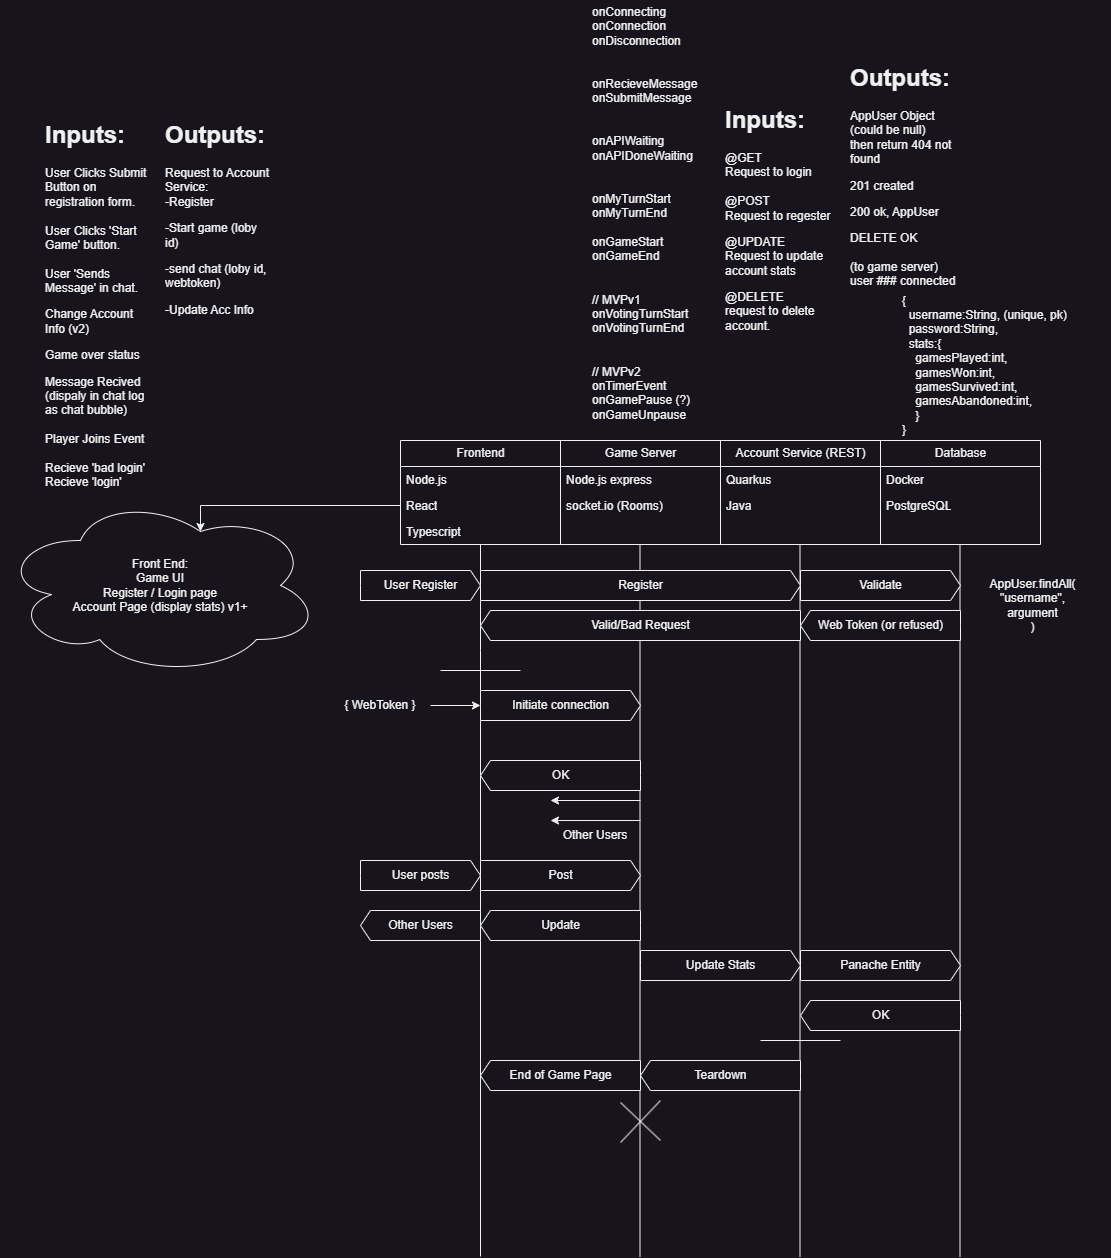

The diagram above was exported from draw.io. Its source (the exported page's mxGraphModel, read from the mxfile embedded in the PNG):
<mxGraphModel dx="2045" dy="1763" grid="1" gridSize="10" guides="1" tooltips="1" connect="1" arrows="1" fold="1" page="1" pageScale="1" pageWidth="850" pageHeight="1100" math="0" shadow="0">
  <root>
    <mxCell id="0" />
    <mxCell id="1" parent="0" />
    <mxCell id="oMjXaaroFAndBBGTJFBo-2" value="Frontend" style="swimlane;fontStyle=0;childLayout=stackLayout;horizontal=1;startSize=26;fillColor=none;horizontalStack=0;resizeParent=1;resizeParentMax=0;resizeLast=0;collapsible=1;marginBottom=0;html=1;" parent="1" vertex="1">
      <mxGeometry x="120" y="60" width="160" height="104" as="geometry" />
    </mxCell>
    <mxCell id="oMjXaaroFAndBBGTJFBo-3" value="Node.js" style="text;strokeColor=none;fillColor=none;align=left;verticalAlign=top;spacingLeft=4;spacingRight=4;overflow=hidden;rotatable=0;points=[[0,0.5],[1,0.5]];portConstraint=eastwest;whiteSpace=wrap;html=1;" parent="oMjXaaroFAndBBGTJFBo-2" vertex="1">
      <mxGeometry y="26" width="160" height="26" as="geometry" />
    </mxCell>
    <mxCell id="oMjXaaroFAndBBGTJFBo-4" value="React" style="text;strokeColor=none;fillColor=none;align=left;verticalAlign=top;spacingLeft=4;spacingRight=4;overflow=hidden;rotatable=0;points=[[0,0.5],[1,0.5]];portConstraint=eastwest;whiteSpace=wrap;html=1;" parent="oMjXaaroFAndBBGTJFBo-2" vertex="1">
      <mxGeometry y="52" width="160" height="26" as="geometry" />
    </mxCell>
    <mxCell id="oMjXaaroFAndBBGTJFBo-5" value="Typescript" style="text;strokeColor=none;fillColor=none;align=left;verticalAlign=top;spacingLeft=4;spacingRight=4;overflow=hidden;rotatable=0;points=[[0,0.5],[1,0.5]];portConstraint=eastwest;whiteSpace=wrap;html=1;" parent="oMjXaaroFAndBBGTJFBo-2" vertex="1">
      <mxGeometry y="78" width="160" height="26" as="geometry" />
    </mxCell>
    <mxCell id="oMjXaaroFAndBBGTJFBo-10" value="Game Server" style="swimlane;fontStyle=0;childLayout=stackLayout;horizontal=1;startSize=26;fillColor=none;horizontalStack=0;resizeParent=1;resizeParentMax=0;resizeLast=0;collapsible=1;marginBottom=0;html=1;" parent="1" vertex="1">
      <mxGeometry x="280" y="60" width="160" height="104" as="geometry">
        <mxRectangle x="280" y="60" width="110" height="30" as="alternateBounds" />
      </mxGeometry>
    </mxCell>
    <mxCell id="oMjXaaroFAndBBGTJFBo-11" value="Node.js express" style="text;strokeColor=none;fillColor=none;align=left;verticalAlign=top;spacingLeft=4;spacingRight=4;overflow=hidden;rotatable=0;points=[[0,0.5],[1,0.5]];portConstraint=eastwest;whiteSpace=wrap;html=1;" parent="oMjXaaroFAndBBGTJFBo-10" vertex="1">
      <mxGeometry y="26" width="160" height="26" as="geometry" />
    </mxCell>
    <mxCell id="oMjXaaroFAndBBGTJFBo-12" value="socket.io (Rooms)" style="text;strokeColor=none;fillColor=none;align=left;verticalAlign=top;spacingLeft=4;spacingRight=4;overflow=hidden;rotatable=0;points=[[0,0.5],[1,0.5]];portConstraint=eastwest;whiteSpace=wrap;html=1;" parent="oMjXaaroFAndBBGTJFBo-10" vertex="1">
      <mxGeometry y="52" width="160" height="26" as="geometry" />
    </mxCell>
    <mxCell id="oMjXaaroFAndBBGTJFBo-13" value="&amp;nbsp;" style="text;strokeColor=none;fillColor=none;align=left;verticalAlign=top;spacingLeft=4;spacingRight=4;overflow=hidden;rotatable=0;points=[[0,0.5],[1,0.5]];portConstraint=eastwest;whiteSpace=wrap;html=1;" parent="oMjXaaroFAndBBGTJFBo-10" vertex="1">
      <mxGeometry y="78" width="160" height="26" as="geometry" />
    </mxCell>
    <mxCell id="oMjXaaroFAndBBGTJFBo-22" value="Account Service (REST)" style="swimlane;fontStyle=0;childLayout=stackLayout;horizontal=1;startSize=26;fillColor=none;horizontalStack=0;resizeParent=1;resizeParentMax=0;resizeLast=0;collapsible=1;marginBottom=0;html=1;" parent="1" vertex="1">
      <mxGeometry x="440" y="60" width="160" height="104" as="geometry" />
    </mxCell>
    <mxCell id="oMjXaaroFAndBBGTJFBo-23" value="Quarkus" style="text;strokeColor=none;fillColor=none;align=left;verticalAlign=top;spacingLeft=4;spacingRight=4;overflow=hidden;rotatable=0;points=[[0,0.5],[1,0.5]];portConstraint=eastwest;whiteSpace=wrap;html=1;" parent="oMjXaaroFAndBBGTJFBo-22" vertex="1">
      <mxGeometry y="26" width="160" height="26" as="geometry" />
    </mxCell>
    <mxCell id="oMjXaaroFAndBBGTJFBo-24" value="Java" style="text;strokeColor=none;fillColor=none;align=left;verticalAlign=top;spacingLeft=4;spacingRight=4;overflow=hidden;rotatable=0;points=[[0,0.5],[1,0.5]];portConstraint=eastwest;whiteSpace=wrap;html=1;" parent="oMjXaaroFAndBBGTJFBo-22" vertex="1">
      <mxGeometry y="52" width="160" height="26" as="geometry" />
    </mxCell>
    <mxCell id="oMjXaaroFAndBBGTJFBo-25" value="&amp;nbsp;" style="text;strokeColor=none;fillColor=none;align=left;verticalAlign=top;spacingLeft=4;spacingRight=4;overflow=hidden;rotatable=0;points=[[0,0.5],[1,0.5]];portConstraint=eastwest;whiteSpace=wrap;html=1;" parent="oMjXaaroFAndBBGTJFBo-22" vertex="1">
      <mxGeometry y="78" width="160" height="26" as="geometry" />
    </mxCell>
    <mxCell id="oMjXaaroFAndBBGTJFBo-26" value="Database" style="swimlane;fontStyle=0;childLayout=stackLayout;horizontal=1;startSize=26;fillColor=none;horizontalStack=0;resizeParent=1;resizeParentMax=0;resizeLast=0;collapsible=1;marginBottom=0;html=1;" parent="1" vertex="1">
      <mxGeometry x="600" y="60" width="160" height="104" as="geometry" />
    </mxCell>
    <mxCell id="oMjXaaroFAndBBGTJFBo-27" value="Docker" style="text;strokeColor=none;fillColor=none;align=left;verticalAlign=top;spacingLeft=4;spacingRight=4;overflow=hidden;rotatable=0;points=[[0,0.5],[1,0.5]];portConstraint=eastwest;whiteSpace=wrap;html=1;" parent="oMjXaaroFAndBBGTJFBo-26" vertex="1">
      <mxGeometry y="26" width="160" height="26" as="geometry" />
    </mxCell>
    <mxCell id="oMjXaaroFAndBBGTJFBo-28" value="PostgreSQL" style="text;strokeColor=none;fillColor=none;align=left;verticalAlign=top;spacingLeft=4;spacingRight=4;overflow=hidden;rotatable=0;points=[[0,0.5],[1,0.5]];portConstraint=eastwest;whiteSpace=wrap;html=1;" parent="oMjXaaroFAndBBGTJFBo-26" vertex="1">
      <mxGeometry y="52" width="160" height="26" as="geometry" />
    </mxCell>
    <mxCell id="oMjXaaroFAndBBGTJFBo-29" value="&amp;nbsp;" style="text;strokeColor=none;fillColor=none;align=left;verticalAlign=top;spacingLeft=4;spacingRight=4;overflow=hidden;rotatable=0;points=[[0,0.5],[1,0.5]];portConstraint=eastwest;whiteSpace=wrap;html=1;" parent="oMjXaaroFAndBBGTJFBo-26" vertex="1">
      <mxGeometry y="78" width="160" height="26" as="geometry" />
    </mxCell>
    <mxCell id="oMjXaaroFAndBBGTJFBo-32" value="" style="endArrow=none;html=1;rounded=0;" parent="1" target="oMjXaaroFAndBBGTJFBo-5" edge="1">
      <mxGeometry width="50" height="50" relative="1" as="geometry">
        <mxPoint x="200" y="876" as="sourcePoint" />
        <mxPoint x="200" y="160" as="targetPoint" />
        <Array as="points">
          <mxPoint x="200" y="270" />
        </Array>
      </mxGeometry>
    </mxCell>
    <mxCell id="oMjXaaroFAndBBGTJFBo-34" value="" style="endArrow=none;html=1;rounded=0;" parent="1" edge="1">
      <mxGeometry width="50" height="50" relative="1" as="geometry">
        <mxPoint x="359.5" y="876" as="sourcePoint" />
        <mxPoint x="359.5" y="164" as="targetPoint" />
      </mxGeometry>
    </mxCell>
    <mxCell id="oMjXaaroFAndBBGTJFBo-35" value="" style="endArrow=none;html=1;rounded=0;" parent="1" edge="1">
      <mxGeometry width="50" height="50" relative="1" as="geometry">
        <mxPoint x="519.5" y="876" as="sourcePoint" />
        <mxPoint x="519.5" y="164" as="targetPoint" />
      </mxGeometry>
    </mxCell>
    <mxCell id="oMjXaaroFAndBBGTJFBo-36" value="" style="endArrow=none;html=1;rounded=0;" parent="1" edge="1">
      <mxGeometry width="50" height="50" relative="1" as="geometry">
        <mxPoint x="679.5" y="876" as="sourcePoint" />
        <mxPoint x="679.5" y="164" as="targetPoint" />
      </mxGeometry>
    </mxCell>
    <mxCell id="oMjXaaroFAndBBGTJFBo-39" value="User Register" style="html=1;shadow=0;dashed=0;align=center;verticalAlign=middle;shape=mxgraph.arrows2.arrow;dy=0;dx=10;notch=0;" parent="1" vertex="1">
      <mxGeometry x="80" y="190" width="120" height="30" as="geometry" />
    </mxCell>
    <mxCell id="oMjXaaroFAndBBGTJFBo-40" value="Register" style="html=1;shadow=0;dashed=0;align=center;verticalAlign=middle;shape=mxgraph.arrows2.arrow;dy=0;dx=10;notch=0;" parent="1" vertex="1">
      <mxGeometry x="200" y="190" width="320" height="30" as="geometry" />
    </mxCell>
    <mxCell id="oMjXaaroFAndBBGTJFBo-41" value="Validate" style="html=1;shadow=0;dashed=0;align=center;verticalAlign=middle;shape=mxgraph.arrows2.arrow;dy=0;dx=10;notch=0;" parent="1" vertex="1">
      <mxGeometry x="520" y="190" width="160" height="30" as="geometry" />
    </mxCell>
    <mxCell id="oMjXaaroFAndBBGTJFBo-42" value="Web Token (or refused)" style="html=1;shadow=0;dashed=0;align=center;verticalAlign=middle;shape=mxgraph.arrows2.arrow;dy=0;dx=10;notch=0;rotation=0;direction=east;flipV=0;flipH=1;" parent="1" vertex="1">
      <mxGeometry x="520" y="230" width="160" height="30" as="geometry" />
    </mxCell>
    <mxCell id="oMjXaaroFAndBBGTJFBo-45" value="Initiate connection" style="html=1;shadow=0;dashed=0;align=center;verticalAlign=middle;shape=mxgraph.arrows2.arrow;dy=0;dx=10;notch=0;" parent="1" vertex="1">
      <mxGeometry x="200" y="310" width="160" height="30" as="geometry" />
    </mxCell>
    <mxCell id="oMjXaaroFAndBBGTJFBo-46" value="Valid/Bad Request" style="html=1;shadow=0;dashed=0;align=center;verticalAlign=middle;shape=mxgraph.arrows2.arrow;dy=0;dx=10;notch=0;flipH=1;" parent="1" vertex="1">
      <mxGeometry x="200" y="230" width="320" height="30" as="geometry" />
    </mxCell>
    <mxCell id="oMjXaaroFAndBBGTJFBo-47" value="" style="endArrow=classic;html=1;rounded=0;" parent="1" edge="1">
      <mxGeometry width="50" height="50" relative="1" as="geometry">
        <mxPoint x="360" y="440" as="sourcePoint" />
        <mxPoint x="270" y="440" as="targetPoint" />
      </mxGeometry>
    </mxCell>
    <mxCell id="oMjXaaroFAndBBGTJFBo-48" value="" style="endArrow=classic;html=1;rounded=0;" parent="1" edge="1">
      <mxGeometry width="50" height="50" relative="1" as="geometry">
        <mxPoint x="360" y="420" as="sourcePoint" />
        <mxPoint x="270" y="420" as="targetPoint" />
      </mxGeometry>
    </mxCell>
    <mxCell id="oMjXaaroFAndBBGTJFBo-49" value="Other Users" style="text;html=1;strokeColor=none;fillColor=none;align=center;verticalAlign=middle;whiteSpace=wrap;rounded=0;" parent="1" vertex="1">
      <mxGeometry x="270" y="440" width="90" height="30" as="geometry" />
    </mxCell>
    <mxCell id="oMjXaaroFAndBBGTJFBo-52" value="User posts" style="html=1;shadow=0;dashed=0;align=center;verticalAlign=middle;shape=mxgraph.arrows2.arrow;dy=0;dx=10;notch=0;" parent="1" vertex="1">
      <mxGeometry x="80" y="480" width="120" height="30" as="geometry" />
    </mxCell>
    <mxCell id="oMjXaaroFAndBBGTJFBo-53" value="Post" style="html=1;shadow=0;dashed=0;align=center;verticalAlign=middle;shape=mxgraph.arrows2.arrow;dy=0;dx=10;notch=0;" parent="1" vertex="1">
      <mxGeometry x="200" y="480" width="160" height="30" as="geometry" />
    </mxCell>
    <mxCell id="oMjXaaroFAndBBGTJFBo-54" value="Update" style="html=1;shadow=0;dashed=0;align=center;verticalAlign=middle;shape=mxgraph.arrows2.arrow;dy=0;dx=10;notch=0;flipH=1;" parent="1" vertex="1">
      <mxGeometry x="200" y="530" width="160" height="30" as="geometry" />
    </mxCell>
    <mxCell id="oMjXaaroFAndBBGTJFBo-57" value="Other Users" style="html=1;shadow=0;dashed=0;align=center;verticalAlign=middle;shape=mxgraph.arrows2.arrow;dy=0;dx=10;notch=0;flipH=1;" parent="1" vertex="1">
      <mxGeometry x="80" y="530" width="120" height="30" as="geometry" />
    </mxCell>
    <mxCell id="oMjXaaroFAndBBGTJFBo-59" value="Update Stats" style="html=1;shadow=0;dashed=0;align=center;verticalAlign=middle;shape=mxgraph.arrows2.arrow;dy=0;dx=10;notch=0;" parent="1" vertex="1">
      <mxGeometry x="360" y="570" width="160" height="30" as="geometry" />
    </mxCell>
    <mxCell id="oMjXaaroFAndBBGTJFBo-60" value="Panache Entity" style="html=1;shadow=0;dashed=0;align=center;verticalAlign=middle;shape=mxgraph.arrows2.arrow;dy=0;dx=10;notch=0;" parent="1" vertex="1">
      <mxGeometry x="520" y="570" width="160" height="30" as="geometry" />
    </mxCell>
    <mxCell id="oMjXaaroFAndBBGTJFBo-61" value="OK" style="html=1;shadow=0;dashed=0;align=center;verticalAlign=middle;shape=mxgraph.arrows2.arrow;dy=0;dx=10;notch=0;flipH=1;" parent="1" vertex="1">
      <mxGeometry x="520" y="620" width="160" height="30" as="geometry" />
    </mxCell>
    <mxCell id="oMjXaaroFAndBBGTJFBo-62" value="" style="endArrow=none;html=1;rounded=0;" parent="1" edge="1">
      <mxGeometry width="50" height="50" relative="1" as="geometry">
        <mxPoint x="160" y="290" as="sourcePoint" />
        <mxPoint x="240" y="290" as="targetPoint" />
      </mxGeometry>
    </mxCell>
    <mxCell id="oMjXaaroFAndBBGTJFBo-63" value="" style="endArrow=none;html=1;rounded=0;" parent="1" edge="1">
      <mxGeometry width="50" height="50" relative="1" as="geometry">
        <mxPoint x="480" y="660" as="sourcePoint" />
        <mxPoint x="560" y="660" as="targetPoint" />
      </mxGeometry>
    </mxCell>
    <mxCell id="oMjXaaroFAndBBGTJFBo-65" value="Teardown" style="html=1;shadow=0;dashed=0;align=center;verticalAlign=middle;shape=mxgraph.arrows2.arrow;dy=0;dx=10;notch=0;flipH=1;" parent="1" vertex="1">
      <mxGeometry x="360" y="680" width="160" height="30" as="geometry" />
    </mxCell>
    <mxCell id="oMjXaaroFAndBBGTJFBo-66" value="End of Game Page" style="html=1;shadow=0;dashed=0;align=center;verticalAlign=middle;shape=mxgraph.arrows2.arrow;dy=0;dx=10;notch=0;flipH=1;" parent="1" vertex="1">
      <mxGeometry x="200" y="680" width="160" height="30" as="geometry" />
    </mxCell>
    <mxCell id="oMjXaaroFAndBBGTJFBo-68" value="" style="endArrow=none;html=1;rounded=0;" parent="1" edge="1">
      <mxGeometry width="50" height="50" relative="1" as="geometry">
        <mxPoint x="340" y="722" as="sourcePoint" />
        <mxPoint x="380" y="760" as="targetPoint" />
      </mxGeometry>
    </mxCell>
    <mxCell id="oMjXaaroFAndBBGTJFBo-69" value="" style="endArrow=none;html=1;rounded=0;" parent="1" edge="1">
      <mxGeometry width="50" height="50" relative="1" as="geometry">
        <mxPoint x="340" y="762" as="sourcePoint" />
        <mxPoint x="380" y="720" as="targetPoint" />
      </mxGeometry>
    </mxCell>
    <mxCell id="DB1xS89FEKehjEowL9ae-4" value="&lt;h1&gt;Inputs:&lt;/h1&gt;&lt;p&gt;User Clicks Submit Button on registration form.&lt;br&gt;&lt;br&gt;User Clicks 'Start Game' button.&lt;br&gt;&lt;br&gt;User 'Sends Message' in chat.&lt;/p&gt;&lt;p&gt;Change Account Info (v2)&lt;/p&gt;&lt;p&gt;Game over status&lt;/p&gt;&lt;p&gt;Message Recived&amp;nbsp;&lt;br&gt;(dispaly in chat log as chat bubble)&lt;br&gt;&lt;br&gt;Player Joins Event&lt;br&gt;&lt;br&gt;Recieve 'bad login'&lt;br&gt;Recieve 'login'&lt;/p&gt;&lt;p&gt;&lt;br&gt;&lt;/p&gt;" style="text;html=1;strokeColor=none;fillColor=none;spacing=5;spacingTop=-20;whiteSpace=wrap;overflow=hidden;rounded=0;" vertex="1" parent="1">
      <mxGeometry x="-240" y="-265" width="115" height="380" as="geometry" />
    </mxCell>
    <mxCell id="DB1xS89FEKehjEowL9ae-7" value="&lt;h1&gt;Outputs:&lt;/h1&gt;&lt;p&gt;Request to Account Service:&lt;br&gt;-Register&lt;/p&gt;&lt;p&gt;-Start game (loby id)&lt;/p&gt;&lt;p&gt;-send chat (loby id, webtoken)&lt;/p&gt;&lt;p&gt;-Update Acc Info&lt;/p&gt;" style="text;html=1;strokeColor=none;fillColor=none;spacing=5;spacingTop=-20;whiteSpace=wrap;overflow=hidden;rounded=0;" vertex="1" parent="1">
      <mxGeometry x="-120" y="-265" width="115" height="310" as="geometry" />
    </mxCell>
    <mxCell id="DB1xS89FEKehjEowL9ae-10" value="&lt;h1&gt;Inputs:&lt;/h1&gt;&lt;p&gt;@GET&lt;br&gt;Request to login&lt;br&gt;&lt;span style=&quot;background-color: initial;&quot;&gt;&lt;br&gt;@POST&lt;br&gt;&lt;/span&gt;&lt;span style=&quot;background-color: initial;&quot;&gt;Request to regester&lt;/span&gt;&lt;/p&gt;&lt;p&gt;@UPDATE&lt;br&gt;Request to update&lt;br&gt;account stats&lt;/p&gt;&lt;p&gt;&lt;span style=&quot;background-color: initial;&quot;&gt;@DELETE&lt;br&gt;request to delete account.&lt;/span&gt;&lt;br&gt;&lt;/p&gt;" style="text;html=1;strokeColor=none;fillColor=none;spacing=5;spacingTop=-20;whiteSpace=wrap;overflow=hidden;rounded=0;" vertex="1" parent="1">
      <mxGeometry x="440" y="-280" width="115" height="230" as="geometry" />
    </mxCell>
    <mxCell id="DB1xS89FEKehjEowL9ae-12" value="Front End:&lt;br&gt;Game UI&lt;br&gt;Register / Login page&lt;br&gt;Account Page (display stats) v1+" style="ellipse;shape=cloud;whiteSpace=wrap;html=1;" vertex="1" parent="1">
      <mxGeometry x="-280" y="115" width="320" height="180" as="geometry" />
    </mxCell>
    <mxCell id="DB1xS89FEKehjEowL9ae-15" style="edgeStyle=orthogonalEdgeStyle;rounded=0;orthogonalLoop=1;jettySize=auto;html=1;exitX=0;exitY=0.5;exitDx=0;exitDy=0;entryX=0.625;entryY=0.2;entryDx=0;entryDy=0;entryPerimeter=0;" edge="1" parent="1" source="oMjXaaroFAndBBGTJFBo-4" target="DB1xS89FEKehjEowL9ae-12">
      <mxGeometry relative="1" as="geometry">
        <Array as="points">
          <mxPoint x="-80" y="125" />
        </Array>
      </mxGeometry>
    </mxCell>
    <mxCell id="DB1xS89FEKehjEowL9ae-18" value="onConnecting&lt;br&gt;onConnection&lt;br&gt;onDisconnection&lt;br&gt;&lt;br&gt;&lt;br&gt;onRecieveMessage&lt;br&gt;onSubmitMessage&lt;br&gt;&lt;br&gt;&lt;br&gt;onAPIWaiting&lt;br&gt;onAPIDoneWaiting&lt;br&gt;&lt;br&gt;&lt;br&gt;onMyTurnStart&lt;br&gt;onMyTurnEnd&lt;br&gt;&lt;br&gt;onGameStart&lt;br&gt;onGameEnd&lt;br&gt;&lt;br&gt;&lt;br&gt;// MVPv1&lt;br&gt;onVotingTurnStart&lt;br&gt;onVotingTurnEnd&lt;br&gt;&lt;br&gt;&lt;br&gt;// MVPv2&lt;br&gt;onTimerEvent&lt;br&gt;onGamePause (?)&lt;br&gt;onGameUnpause" style="text;html=1;strokeColor=none;fillColor=none;align=left;verticalAlign=middle;whiteSpace=wrap;rounded=0;" vertex="1" parent="1">
      <mxGeometry x="310" y="-380" width="105" height="425" as="geometry" />
    </mxCell>
    <mxCell id="DB1xS89FEKehjEowL9ae-19" value="&lt;div&gt;{&lt;/div&gt;&lt;div&gt;&amp;nbsp; username:String, (unique, pk)&lt;/div&gt;&lt;div&gt;&amp;nbsp; password:String,&lt;/div&gt;&lt;div&gt;&amp;nbsp; stats:{&lt;/div&gt;&lt;div&gt;&amp;nbsp; &amp;nbsp; gamesPlayed:int,&lt;/div&gt;&lt;div&gt;&amp;nbsp; &amp;nbsp; gamesWon:int,&lt;/div&gt;&lt;div&gt;&amp;nbsp; &amp;nbsp; gamesSurvived:int,&lt;/div&gt;&lt;div&gt;&amp;nbsp; &amp;nbsp; gamesAbandoned:int,&lt;/div&gt;&lt;div&gt;&amp;nbsp; &amp;nbsp; }&lt;/div&gt;&lt;div style=&quot;&quot;&gt;}&lt;/div&gt;" style="text;html=1;strokeColor=none;fillColor=none;align=left;verticalAlign=middle;whiteSpace=wrap;rounded=0;" vertex="1" parent="1">
      <mxGeometry x="620" y="-90" width="210" height="150" as="geometry" />
    </mxCell>
    <mxCell id="DB1xS89FEKehjEowL9ae-21" value="&lt;h1&gt;Outputs:&lt;/h1&gt;&lt;p&gt;AppUser Object&lt;br&gt;(could be null)&lt;br&gt;then return 404 not found&lt;/p&gt;&lt;p&gt;201 created&lt;/p&gt;&lt;p&gt;200 ok, AppUser&lt;br&gt;&lt;/p&gt;&lt;p&gt;DELETE OK&lt;br&gt;&lt;br&gt;(to game server)&lt;br&gt;user ### connected&lt;/p&gt;" style="text;html=1;strokeColor=none;fillColor=none;spacing=5;spacingTop=-20;whiteSpace=wrap;overflow=hidden;rounded=0;" vertex="1" parent="1">
      <mxGeometry x="565" y="-322.5" width="115" height="310" as="geometry" />
    </mxCell>
    <mxCell id="keNV0d86wI6f3qObmcWq-1" value="OK" style="html=1;shadow=0;dashed=0;align=center;verticalAlign=middle;shape=mxgraph.arrows2.arrow;dy=0;dx=10;notch=0;flipH=1;" vertex="1" parent="1">
      <mxGeometry x="200" y="380" width="160" height="30" as="geometry" />
    </mxCell>
    <mxCell id="DB1xS89FEKehjEowL9ae-23" value="AppUser.findAll(&lt;br&gt;&quot;username&quot;, &lt;br&gt;argument&lt;br&gt;)" style="text;html=1;strokeColor=none;fillColor=none;align=center;verticalAlign=middle;whiteSpace=wrap;rounded=0;" vertex="1" parent="1">
      <mxGeometry x="690" y="190" width="125" height="70" as="geometry" />
    </mxCell>
    <mxCell id="DB1xS89FEKehjEowL9ae-25" style="edgeStyle=orthogonalEdgeStyle;rounded=0;orthogonalLoop=1;jettySize=auto;html=1;" edge="1" parent="1" source="DB1xS89FEKehjEowL9ae-24" target="oMjXaaroFAndBBGTJFBo-45">
      <mxGeometry relative="1" as="geometry" />
    </mxCell>
    <mxCell id="DB1xS89FEKehjEowL9ae-24" value="{ WebToken }" style="text;html=1;strokeColor=none;fillColor=none;align=center;verticalAlign=middle;whiteSpace=wrap;rounded=0;" vertex="1" parent="1">
      <mxGeometry x="50" y="285" width="100" height="80" as="geometry" />
    </mxCell>
  </root>
</mxGraphModel>